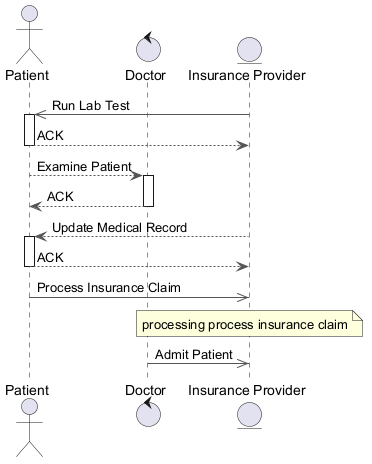

The diagram above was rendered by PlantUML. Its source (embedded in the PNG):
@startuml
skinparam backgroundColor #FFFFFF
skinparam classBackgroundColor #F3E5F5
skinparam classBorderColor #6A1B9A
skinparam ArrowColor #555555
actor "Patient" as P
control "Doctor" as D
entity "Insurance Provider" as IP
IP ->> P : Run Lab Test
activate P
P --> IP : ACK
deactivate P
P --> D : Examine Patient
activate D
D --> P : ACK
deactivate D
IP --> P : Update Medical Record
activate P
P --> IP : ACK
deactivate P
P ->> IP : Process Insurance Claim
note over IP : processing process insurance claim
D ->> IP : Admit Patient
@enduml